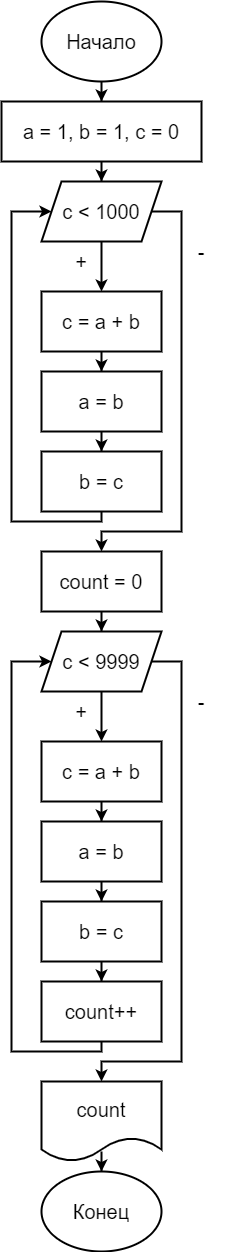

The diagram above was exported from draw.io. Its source (the exported page's mxGraphModel, read from the mxfile embedded in the PNG):
<mxGraphModel dx="1422" dy="762" grid="1" gridSize="10" guides="1" tooltips="1" connect="1" arrows="1" fold="1" page="1" pageScale="1" pageWidth="827" pageHeight="1169" math="0" shadow="0">
  <root>
    <mxCell id="0" />
    <mxCell id="1" parent="0" />
    <mxCell id="l4p5aH4-jCesfcojmAzC-4" style="edgeStyle=orthogonalEdgeStyle;rounded=0;orthogonalLoop=1;jettySize=auto;html=1;entryX=0.5;entryY=0;entryDx=0;entryDy=0;fontSize=20;strokeWidth=2;" edge="1" parent="1" source="l4p5aH4-jCesfcojmAzC-1" target="l4p5aH4-jCesfcojmAzC-3">
      <mxGeometry relative="1" as="geometry" />
    </mxCell>
    <mxCell id="l4p5aH4-jCesfcojmAzC-1" value="&lt;font style=&quot;font-size: 20px&quot;&gt;Начало&lt;/font&gt;" style="ellipse;whiteSpace=wrap;html=1;strokeWidth=2;" vertex="1" parent="1">
      <mxGeometry x="360" y="40" width="120" height="80" as="geometry" />
    </mxCell>
    <mxCell id="l4p5aH4-jCesfcojmAzC-6" style="edgeStyle=orthogonalEdgeStyle;rounded=0;orthogonalLoop=1;jettySize=auto;html=1;entryX=0.5;entryY=0;entryDx=0;entryDy=0;fontSize=20;strokeWidth=2;" edge="1" parent="1" source="l4p5aH4-jCesfcojmAzC-3" target="l4p5aH4-jCesfcojmAzC-5">
      <mxGeometry relative="1" as="geometry" />
    </mxCell>
    <mxCell id="l4p5aH4-jCesfcojmAzC-3" value="&lt;font style=&quot;font-size: 20px&quot;&gt;a = 1, b = 1, c = 0&lt;/font&gt;" style="rounded=0;whiteSpace=wrap;html=1;strokeWidth=2;" vertex="1" parent="1">
      <mxGeometry x="320" y="140" width="200" height="60" as="geometry" />
    </mxCell>
    <mxCell id="l4p5aH4-jCesfcojmAzC-8" style="edgeStyle=orthogonalEdgeStyle;rounded=0;orthogonalLoop=1;jettySize=auto;html=1;entryX=0.5;entryY=0;entryDx=0;entryDy=0;fontSize=20;strokeWidth=2;" edge="1" parent="1" source="l4p5aH4-jCesfcojmAzC-5" target="l4p5aH4-jCesfcojmAzC-7">
      <mxGeometry relative="1" as="geometry" />
    </mxCell>
    <mxCell id="l4p5aH4-jCesfcojmAzC-15" style="edgeStyle=orthogonalEdgeStyle;rounded=0;orthogonalLoop=1;jettySize=auto;html=1;fontSize=20;strokeWidth=2;entryX=0.5;entryY=0;entryDx=0;entryDy=0;" edge="1" parent="1" source="l4p5aH4-jCesfcojmAzC-5" target="l4p5aH4-jCesfcojmAzC-16">
      <mxGeometry relative="1" as="geometry">
        <mxPoint x="420" y="580" as="targetPoint" />
        <Array as="points">
          <mxPoint x="500" y="250" />
          <mxPoint x="500" y="570" />
          <mxPoint x="420" y="570" />
        </Array>
      </mxGeometry>
    </mxCell>
    <mxCell id="l4p5aH4-jCesfcojmAzC-5" value="c &amp;lt; 1000" style="shape=parallelogram;perimeter=parallelogramPerimeter;whiteSpace=wrap;html=1;fixedSize=1;fontSize=20;strokeWidth=2;" vertex="1" parent="1">
      <mxGeometry x="360" y="220" width="120" height="60" as="geometry" />
    </mxCell>
    <mxCell id="l4p5aH4-jCesfcojmAzC-10" style="edgeStyle=orthogonalEdgeStyle;rounded=0;orthogonalLoop=1;jettySize=auto;html=1;entryX=0.5;entryY=0;entryDx=0;entryDy=0;fontSize=20;strokeWidth=2;" edge="1" parent="1" source="l4p5aH4-jCesfcojmAzC-7" target="l4p5aH4-jCesfcojmAzC-9">
      <mxGeometry relative="1" as="geometry" />
    </mxCell>
    <mxCell id="l4p5aH4-jCesfcojmAzC-7" value="c = a + b" style="rounded=0;whiteSpace=wrap;html=1;fontSize=20;strokeWidth=2;" vertex="1" parent="1">
      <mxGeometry x="360" y="330" width="120" height="60" as="geometry" />
    </mxCell>
    <mxCell id="l4p5aH4-jCesfcojmAzC-12" style="edgeStyle=orthogonalEdgeStyle;rounded=0;orthogonalLoop=1;jettySize=auto;html=1;entryX=0.5;entryY=0;entryDx=0;entryDy=0;fontSize=20;strokeWidth=2;" edge="1" parent="1" source="l4p5aH4-jCesfcojmAzC-9" target="l4p5aH4-jCesfcojmAzC-11">
      <mxGeometry relative="1" as="geometry" />
    </mxCell>
    <mxCell id="l4p5aH4-jCesfcojmAzC-9" value="a = b" style="rounded=0;whiteSpace=wrap;html=1;fontSize=20;strokeWidth=2;" vertex="1" parent="1">
      <mxGeometry x="360" y="410" width="120" height="60" as="geometry" />
    </mxCell>
    <mxCell id="l4p5aH4-jCesfcojmAzC-13" style="edgeStyle=orthogonalEdgeStyle;rounded=0;orthogonalLoop=1;jettySize=auto;html=1;fontSize=20;entryX=0;entryY=0.5;entryDx=0;entryDy=0;strokeWidth=2;" edge="1" parent="1" source="l4p5aH4-jCesfcojmAzC-11" target="l4p5aH4-jCesfcojmAzC-5">
      <mxGeometry relative="1" as="geometry">
        <mxPoint x="270" y="260" as="targetPoint" />
        <Array as="points">
          <mxPoint x="420" y="560" />
          <mxPoint x="330" y="560" />
          <mxPoint x="330" y="250" />
        </Array>
      </mxGeometry>
    </mxCell>
    <mxCell id="l4p5aH4-jCesfcojmAzC-11" value="b = c" style="rounded=0;whiteSpace=wrap;html=1;fontSize=20;strokeWidth=2;" vertex="1" parent="1">
      <mxGeometry x="360" y="490" width="120" height="60" as="geometry" />
    </mxCell>
    <mxCell id="l4p5aH4-jCesfcojmAzC-14" value="+" style="whiteSpace=wrap;html=1;aspect=fixed;fontSize=20;strokeWidth=2;fillColor=none;strokeColor=none;" vertex="1" parent="1">
      <mxGeometry x="360" y="260" width="80" height="80" as="geometry" />
    </mxCell>
    <mxCell id="l4p5aH4-jCesfcojmAzC-26" style="edgeStyle=orthogonalEdgeStyle;rounded=0;orthogonalLoop=1;jettySize=auto;html=1;entryX=0.5;entryY=0;entryDx=0;entryDy=0;fontSize=20;strokeWidth=2;" edge="1" parent="1" source="l4p5aH4-jCesfcojmAzC-16" target="l4p5aH4-jCesfcojmAzC-18">
      <mxGeometry relative="1" as="geometry" />
    </mxCell>
    <mxCell id="l4p5aH4-jCesfcojmAzC-16" value="count = 0" style="rounded=0;whiteSpace=wrap;html=1;fontSize=20;strokeWidth=2;fillColor=default;" vertex="1" parent="1">
      <mxGeometry x="360" y="590" width="120" height="60" as="geometry" />
    </mxCell>
    <mxCell id="l4p5aH4-jCesfcojmAzC-17" style="edgeStyle=orthogonalEdgeStyle;rounded=0;orthogonalLoop=1;jettySize=auto;html=1;entryX=0.5;entryY=0;entryDx=0;entryDy=0;fontSize=20;strokeWidth=2;" edge="1" parent="1" source="l4p5aH4-jCesfcojmAzC-18" target="l4p5aH4-jCesfcojmAzC-20">
      <mxGeometry relative="1" as="geometry" />
    </mxCell>
    <mxCell id="l4p5aH4-jCesfcojmAzC-30" style="edgeStyle=orthogonalEdgeStyle;rounded=0;orthogonalLoop=1;jettySize=auto;html=1;fontSize=20;strokeWidth=2;entryX=0.5;entryY=0;entryDx=0;entryDy=0;" edge="1" parent="1" source="l4p5aH4-jCesfcojmAzC-18" target="l4p5aH4-jCesfcojmAzC-31">
      <mxGeometry relative="1" as="geometry">
        <mxPoint x="420" y="1130" as="targetPoint" />
        <Array as="points">
          <mxPoint x="500" y="700" />
          <mxPoint x="500" y="1100" />
          <mxPoint x="420" y="1100" />
        </Array>
      </mxGeometry>
    </mxCell>
    <mxCell id="l4p5aH4-jCesfcojmAzC-18" value="c &amp;lt; 9999" style="shape=parallelogram;perimeter=parallelogramPerimeter;whiteSpace=wrap;html=1;fixedSize=1;fontSize=20;strokeWidth=2;" vertex="1" parent="1">
      <mxGeometry x="360" y="670" width="120" height="60" as="geometry" />
    </mxCell>
    <mxCell id="l4p5aH4-jCesfcojmAzC-19" style="edgeStyle=orthogonalEdgeStyle;rounded=0;orthogonalLoop=1;jettySize=auto;html=1;entryX=0.5;entryY=0;entryDx=0;entryDy=0;fontSize=20;strokeWidth=2;" edge="1" parent="1" source="l4p5aH4-jCesfcojmAzC-20" target="l4p5aH4-jCesfcojmAzC-22">
      <mxGeometry relative="1" as="geometry" />
    </mxCell>
    <mxCell id="l4p5aH4-jCesfcojmAzC-20" value="c = a + b" style="rounded=0;whiteSpace=wrap;html=1;fontSize=20;strokeWidth=2;" vertex="1" parent="1">
      <mxGeometry x="360" y="780" width="120" height="60" as="geometry" />
    </mxCell>
    <mxCell id="l4p5aH4-jCesfcojmAzC-21" style="edgeStyle=orthogonalEdgeStyle;rounded=0;orthogonalLoop=1;jettySize=auto;html=1;entryX=0.5;entryY=0;entryDx=0;entryDy=0;fontSize=20;strokeWidth=2;" edge="1" parent="1" source="l4p5aH4-jCesfcojmAzC-22" target="l4p5aH4-jCesfcojmAzC-24">
      <mxGeometry relative="1" as="geometry" />
    </mxCell>
    <mxCell id="l4p5aH4-jCesfcojmAzC-22" value="a = b" style="rounded=0;whiteSpace=wrap;html=1;fontSize=20;strokeWidth=2;" vertex="1" parent="1">
      <mxGeometry x="360" y="860" width="120" height="60" as="geometry" />
    </mxCell>
    <mxCell id="l4p5aH4-jCesfcojmAzC-28" style="edgeStyle=orthogonalEdgeStyle;rounded=0;orthogonalLoop=1;jettySize=auto;html=1;entryX=0.5;entryY=0;entryDx=0;entryDy=0;fontSize=20;strokeWidth=2;" edge="1" parent="1" source="l4p5aH4-jCesfcojmAzC-24" target="l4p5aH4-jCesfcojmAzC-27">
      <mxGeometry relative="1" as="geometry" />
    </mxCell>
    <mxCell id="l4p5aH4-jCesfcojmAzC-24" value="b = c" style="rounded=0;whiteSpace=wrap;html=1;fontSize=20;strokeWidth=2;" vertex="1" parent="1">
      <mxGeometry x="360" y="940" width="120" height="60" as="geometry" />
    </mxCell>
    <mxCell id="l4p5aH4-jCesfcojmAzC-25" value="+" style="whiteSpace=wrap;html=1;aspect=fixed;fontSize=20;strokeWidth=2;fillColor=none;strokeColor=none;" vertex="1" parent="1">
      <mxGeometry x="360" y="710" width="80" height="80" as="geometry" />
    </mxCell>
    <mxCell id="l4p5aH4-jCesfcojmAzC-29" style="edgeStyle=orthogonalEdgeStyle;rounded=0;orthogonalLoop=1;jettySize=auto;html=1;fontSize=20;strokeWidth=2;entryX=0;entryY=0.5;entryDx=0;entryDy=0;" edge="1" parent="1" source="l4p5aH4-jCesfcojmAzC-27" target="l4p5aH4-jCesfcojmAzC-18">
      <mxGeometry relative="1" as="geometry">
        <mxPoint x="330" y="700" as="targetPoint" />
        <Array as="points">
          <mxPoint x="420" y="1090" />
          <mxPoint x="330" y="1090" />
          <mxPoint x="330" y="700" />
        </Array>
      </mxGeometry>
    </mxCell>
    <mxCell id="l4p5aH4-jCesfcojmAzC-27" value="count++" style="rounded=0;whiteSpace=wrap;html=1;fontSize=20;strokeWidth=2;fillColor=default;" vertex="1" parent="1">
      <mxGeometry x="360" y="1020" width="120" height="60" as="geometry" />
    </mxCell>
    <mxCell id="l4p5aH4-jCesfcojmAzC-33" style="edgeStyle=orthogonalEdgeStyle;rounded=0;orthogonalLoop=1;jettySize=auto;html=1;entryX=0.5;entryY=0;entryDx=0;entryDy=0;fontSize=20;strokeWidth=2;" edge="1" parent="1" source="l4p5aH4-jCesfcojmAzC-31" target="l4p5aH4-jCesfcojmAzC-32">
      <mxGeometry relative="1" as="geometry" />
    </mxCell>
    <mxCell id="l4p5aH4-jCesfcojmAzC-31" value="count" style="shape=document;whiteSpace=wrap;html=1;boundedLbl=1;fontSize=20;strokeWidth=2;fillColor=default;" vertex="1" parent="1">
      <mxGeometry x="360" y="1120" width="120" height="80" as="geometry" />
    </mxCell>
    <mxCell id="l4p5aH4-jCesfcojmAzC-32" value="&lt;span style=&quot;font-size: 20px&quot;&gt;Конец&lt;br&gt;&lt;/span&gt;" style="ellipse;whiteSpace=wrap;html=1;strokeWidth=2;" vertex="1" parent="1">
      <mxGeometry x="360" y="1210" width="120" height="80" as="geometry" />
    </mxCell>
    <mxCell id="l4p5aH4-jCesfcojmAzC-34" value="-" style="whiteSpace=wrap;html=1;aspect=fixed;fontSize=20;strokeWidth=2;fillColor=none;strokeColor=none;" vertex="1" parent="1">
      <mxGeometry x="480" y="250" width="80" height="80" as="geometry" />
    </mxCell>
    <mxCell id="l4p5aH4-jCesfcojmAzC-35" value="-" style="whiteSpace=wrap;html=1;aspect=fixed;fontSize=20;strokeWidth=2;fillColor=none;strokeColor=none;" vertex="1" parent="1">
      <mxGeometry x="480" y="700" width="80" height="80" as="geometry" />
    </mxCell>
  </root>
</mxGraphModel>